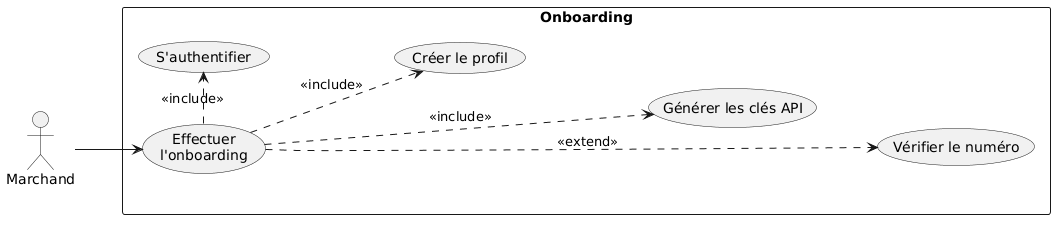

The diagram above was rendered by PlantUML. Its source (embedded in the PNG):
@startuml
left to right direction
skinparam packageStyle rectangle

actor Marchand

rectangle "Onboarding" {

    usecase UC1 as "Effectuer\nl'onboarding"

    usecase UC2 as "S'authentifier"
    usecase UC3 as "Créer le profil"
    usecase UC4 as "Générer les clés API"
    usecase UC5 as "Vérifier le numéro"

    UC2 -[hidden]down-> UC3
    UC3 -[hidden]down-> UC4
    UC4 -[hidden]down-> UC5
}

Marchand --> UC1

UC1 .> UC2 : <<include>>
UC1 .> UC3 : <<include>>
UC1 .> UC4 : <<include>>
UC1 .> UC5 : <<extend>>
@enduml